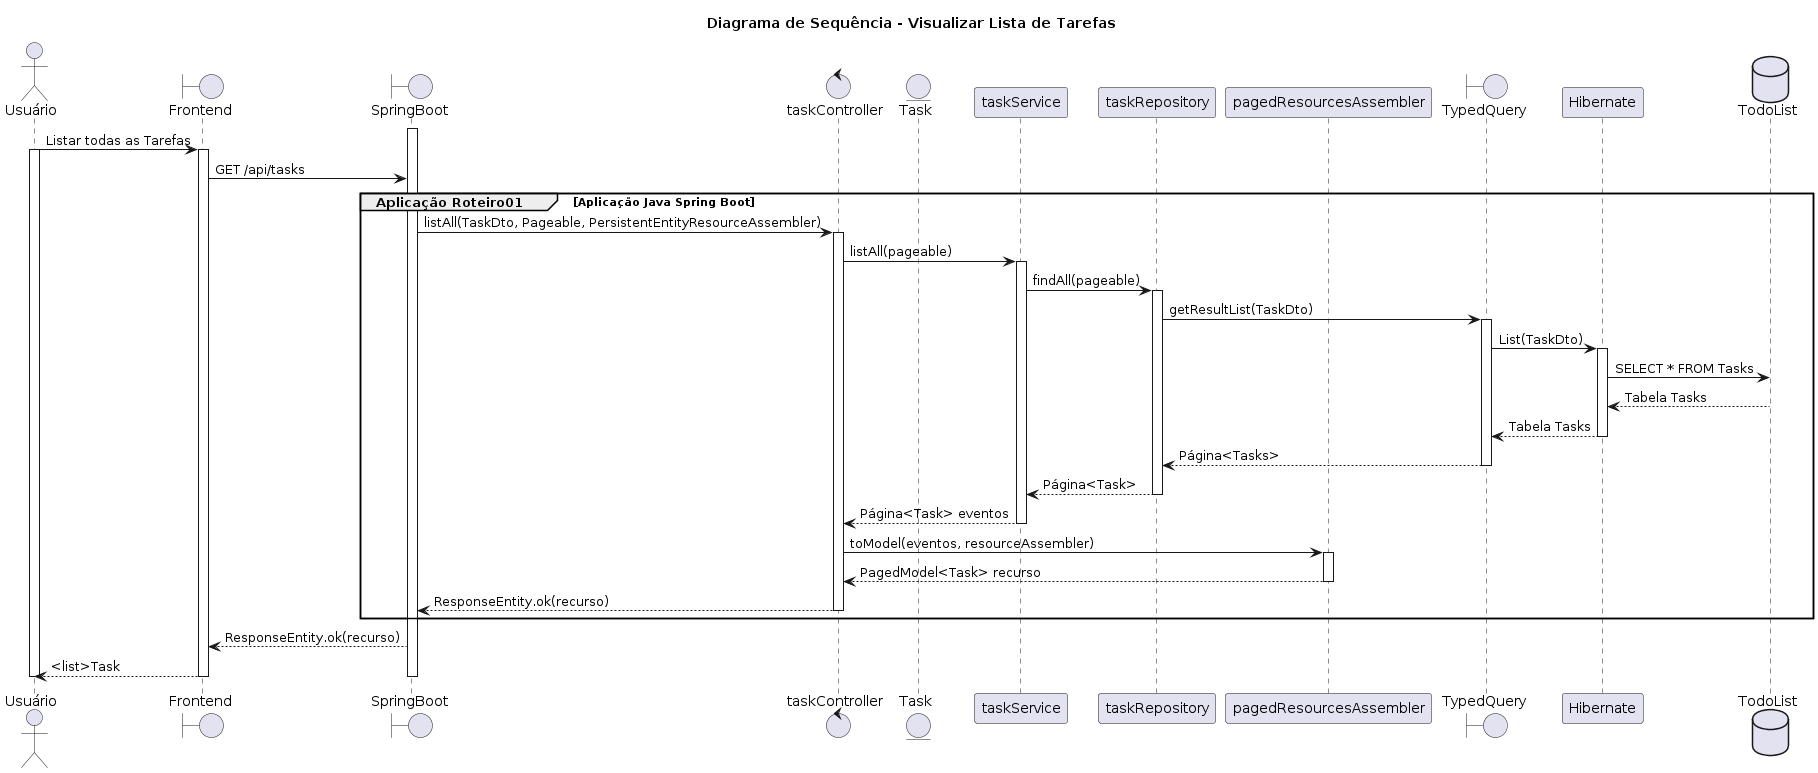

The diagram above was rendered by PlantUML. Its source (embedded in the PNG):
@startuml
title Diagrama de Sequência - Visualizar Lista de Tarefas

actor Usuário
Boundary Frontend
Boundary SpringBoot
Control taskController
Entity Task
Participant taskService
Participant taskRepository
Participant pagedResourcesAssembler
Boundary TypedQuery
Participant Hibernate
Database TodoList

activate SpringBoot
Usuário -> Frontend: Listar todas as Tarefas
activate Usuário
activate Frontend

Frontend -> SpringBoot: GET /api/tasks

group Aplicação Roteiro01 [Aplicação Java Spring Boot]
    SpringBoot -> taskController: listAll(TaskDto, Pageable, PersistentEntityResourceAssembler)
    activate taskController

    taskController -> taskService: listAll(pageable)
    activate taskService

    taskService -> taskRepository: findAll(pageable)
    activate taskRepository

    taskRepository -> TypedQuery: getResultList(TaskDto)
    activate TypedQuery

    TypedQuery -> Hibernate: List(TaskDto)
    activate Hibernate

    Hibernate -> TodoList: SELECT * FROM Tasks
    TodoList --> Hibernate: Tabela Tasks

    Hibernate --> TypedQuery: Tabela Tasks
    deactivate Hibernate

    TypedQuery --> taskRepository: Página<Tasks>
    deactivate TypedQuery

    taskRepository --> taskService: Página<Task>
    deactivate taskRepository

    taskService --> taskController: Página<Task> eventos
    deactivate taskService

    taskController -> pagedResourcesAssembler: toModel(eventos, resourceAssembler)
    activate pagedResourcesAssembler

    pagedResourcesAssembler --> taskController: PagedModel<Task> recurso
    deactivate pagedResourcesAssembler

    taskController --> SpringBoot: ResponseEntity.ok(recurso)
    deactivate taskController
end

SpringBoot --> Frontend: ResponseEntity.ok(recurso)
Frontend --> Usuário: <list>Task

deactivate SpringBoot
deactivate Frontend
deactivate Usuário
@enduml